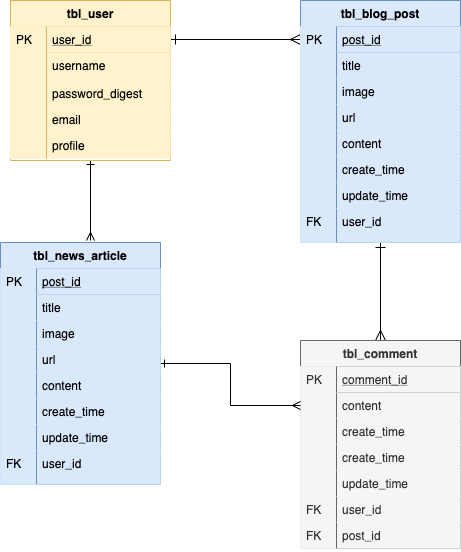

The diagram above was exported from draw.io. Its source (the exported page's mxGraphModel, read from the mxfile embedded in the PNG):
<mxGraphModel dx="946" dy="537" grid="1" gridSize="10" guides="1" tooltips="1" connect="1" arrows="1" fold="1" page="1" pageScale="1" pageWidth="827" pageHeight="1169" math="0" shadow="0">
  <root>
    <mxCell id="0" />
    <mxCell id="1" parent="0" />
    <mxCell id="2" value="" style="edgeStyle=orthogonalEdgeStyle;endArrow=ERmany;startArrow=ERone;shadow=0;strokeWidth=1;endSize=8;startSize=8;startFill=0;endFill=0;" edge="1" source="6" target="17" parent="1">
      <mxGeometry width="100" height="100" relative="1" as="geometry">
        <mxPoint x="310" y="390" as="sourcePoint" />
        <mxPoint x="410" y="290" as="targetPoint" />
      </mxGeometry>
    </mxCell>
    <mxCell id="3" value="" style="edgeStyle=orthogonalEdgeStyle;endArrow=ERmany;startArrow=ERone;shadow=0;strokeWidth=1;endSize=8;startSize=8;startFill=0;endFill=0;" edge="1" source="16" target="33" parent="1">
      <mxGeometry width="100" height="100" relative="1" as="geometry">
        <mxPoint x="410" y="182" as="sourcePoint" />
        <mxPoint x="330" y="169" as="targetPoint" />
        <Array as="points" />
      </mxGeometry>
    </mxCell>
    <mxCell id="4" value="" style="edgeStyle=orthogonalEdgeStyle;rounded=0;orthogonalLoop=1;jettySize=auto;html=1;startArrow=ERone;startFill=0;endArrow=ERmany;endFill=0;" edge="1" parent="1">
      <mxGeometry relative="1" as="geometry">
        <mxPoint x="190" y="200" as="sourcePoint" />
        <mxPoint x="190" y="280" as="targetPoint" />
      </mxGeometry>
    </mxCell>
    <mxCell id="5" value="tbl_user" style="swimlane;fontStyle=1;childLayout=stackLayout;horizontal=1;startSize=26;horizontalStack=0;resizeParent=1;resizeLast=0;collapsible=1;marginBottom=0;rounded=0;shadow=0;strokeWidth=1;fillColor=#fff2cc;strokeColor=#d6b656;" vertex="1" parent="1">
      <mxGeometry x="110" y="40" width="160" height="160" as="geometry">
        <mxRectangle x="20" y="80" width="160" height="26" as="alternateBounds" />
      </mxGeometry>
    </mxCell>
    <mxCell id="6" value="user_id" style="shape=partialRectangle;top=0;left=0;right=0;bottom=1;align=left;verticalAlign=top;fillColor=#fff2cc;spacingLeft=40;spacingRight=4;overflow=hidden;rotatable=0;points=[[0,0.5],[1,0.5]];portConstraint=eastwest;dropTarget=0;rounded=0;shadow=0;strokeWidth=1;fontStyle=4;strokeColor=#d6b656;" vertex="1" parent="5">
      <mxGeometry y="26" width="160" height="26" as="geometry" />
    </mxCell>
    <mxCell id="7" value="PK" style="shape=partialRectangle;top=0;left=0;bottom=0;fillColor=#fff2cc;align=left;verticalAlign=top;spacingLeft=4;spacingRight=4;overflow=hidden;rotatable=0;points=[];portConstraint=eastwest;part=1;strokeColor=#d6b656;" vertex="1" connectable="0" parent="6">
      <mxGeometry width="36" height="26" as="geometry" />
    </mxCell>
    <mxCell id="8" value="username" style="shape=partialRectangle;top=0;left=0;right=0;bottom=0;align=left;verticalAlign=top;spacingLeft=40;spacingRight=4;overflow=hidden;rotatable=0;points=[[0,0.5],[1,0.5]];portConstraint=eastwest;dropTarget=0;rounded=0;shadow=0;strokeWidth=1;fillColor=#fff2cc;strokeColor=#D6B656;" vertex="1" parent="5">
      <mxGeometry y="52" width="160" height="28" as="geometry" />
    </mxCell>
    <mxCell id="9" value="" style="shape=partialRectangle;top=0;left=0;bottom=0;fillColor=#fff2cc;align=left;verticalAlign=top;spacingLeft=4;spacingRight=4;overflow=hidden;rotatable=0;points=[];portConstraint=eastwest;part=1;strokeColor=#d6b656;" vertex="1" connectable="0" parent="8">
      <mxGeometry width="36" height="28" as="geometry" />
    </mxCell>
    <mxCell id="10" value="password_digest" style="shape=partialRectangle;top=0;left=0;right=0;bottom=0;align=left;verticalAlign=top;fillColor=#fff2cc;spacingLeft=40;spacingRight=4;overflow=hidden;rotatable=0;points=[[0,0.5],[1,0.5]];portConstraint=eastwest;dropTarget=0;rounded=0;shadow=0;strokeWidth=1;strokeColor=#d6b656;" vertex="1" parent="5">
      <mxGeometry y="80" width="160" height="26" as="geometry" />
    </mxCell>
    <mxCell id="11" value="" style="shape=partialRectangle;top=0;left=0;bottom=0;fillColor=#fff2cc;align=left;verticalAlign=top;spacingLeft=4;spacingRight=4;overflow=hidden;rotatable=0;points=[];portConstraint=eastwest;part=1;strokeColor=#d6b656;" vertex="1" connectable="0" parent="10">
      <mxGeometry width="36" height="26" as="geometry" />
    </mxCell>
    <mxCell id="12" value="email" style="shape=partialRectangle;top=0;left=0;right=0;bottom=0;align=left;verticalAlign=top;fillColor=#fff2cc;spacingLeft=40;spacingRight=4;overflow=hidden;rotatable=0;points=[[0,0.5],[1,0.5]];portConstraint=eastwest;dropTarget=0;rounded=0;shadow=0;strokeWidth=1;strokeColor=#d6b656;" vertex="1" parent="5">
      <mxGeometry y="106" width="160" height="26" as="geometry" />
    </mxCell>
    <mxCell id="13" value="" style="shape=partialRectangle;top=0;left=0;bottom=0;fillColor=#fff2cc;align=left;verticalAlign=top;spacingLeft=4;spacingRight=4;overflow=hidden;rotatable=0;points=[];portConstraint=eastwest;part=1;strokeColor=#d6b656;" vertex="1" connectable="0" parent="12">
      <mxGeometry width="36" height="26" as="geometry" />
    </mxCell>
    <mxCell id="14" value="profile" style="shape=partialRectangle;top=0;left=0;right=0;bottom=0;align=left;verticalAlign=top;fillColor=#fff2cc;spacingLeft=40;spacingRight=4;overflow=hidden;rotatable=0;points=[[0,0.5],[1,0.5]];portConstraint=eastwest;dropTarget=0;rounded=0;shadow=0;strokeWidth=1;strokeColor=#d6b656;labelBorderColor=none;" vertex="1" parent="5">
      <mxGeometry y="132" width="160" height="26" as="geometry" />
    </mxCell>
    <mxCell id="15" value="" style="shape=partialRectangle;top=0;left=0;bottom=0;fillColor=#fff2cc;align=left;verticalAlign=top;spacingLeft=4;spacingRight=4;overflow=hidden;rotatable=0;points=[];portConstraint=eastwest;part=1;strokeColor=#d6b656;" vertex="1" connectable="0" parent="14">
      <mxGeometry width="36" height="26" as="geometry" />
    </mxCell>
    <mxCell id="16" value="tbl_blog_post" style="swimlane;fontStyle=1;childLayout=stackLayout;horizontal=1;startSize=26;horizontalStack=0;resizeParent=1;resizeLast=0;collapsible=1;marginBottom=0;rounded=0;shadow=0;strokeWidth=1;fillColor=#dae8fc;strokeColor=#6c8ebf;" vertex="1" parent="1">
      <mxGeometry x="400" y="40" width="160" height="242" as="geometry">
        <mxRectangle x="260" y="80" width="160" height="26" as="alternateBounds" />
      </mxGeometry>
    </mxCell>
    <mxCell id="17" value="post_id" style="shape=partialRectangle;top=0;left=0;right=0;bottom=1;align=left;verticalAlign=top;fillColor=#dae8fc;spacingLeft=40;spacingRight=4;overflow=hidden;rotatable=0;points=[[0,0.5],[1,0.5]];portConstraint=eastwest;dropTarget=0;rounded=0;shadow=0;strokeWidth=1;fontStyle=4;strokeColor=#6c8ebf;" vertex="1" parent="16">
      <mxGeometry y="26" width="160" height="26" as="geometry" />
    </mxCell>
    <mxCell id="18" value="PK" style="shape=partialRectangle;top=0;left=0;bottom=0;fillColor=#dae8fc;align=left;verticalAlign=top;spacingLeft=4;spacingRight=4;overflow=hidden;rotatable=0;points=[];portConstraint=eastwest;part=1;strokeColor=#6c8ebf;" vertex="1" connectable="0" parent="17">
      <mxGeometry width="36" height="26" as="geometry" />
    </mxCell>
    <mxCell id="19" value="title" style="shape=partialRectangle;top=0;left=0;right=0;bottom=0;align=left;verticalAlign=top;fillColor=#dae8fc;spacingLeft=40;spacingRight=4;overflow=hidden;rotatable=0;points=[[0,0.5],[1,0.5]];portConstraint=eastwest;dropTarget=0;rounded=0;shadow=0;strokeWidth=1;strokeColor=#6c8ebf;" vertex="1" parent="16">
      <mxGeometry y="52" width="160" height="26" as="geometry" />
    </mxCell>
    <mxCell id="20" value="" style="shape=partialRectangle;top=0;left=0;bottom=0;fillColor=#dae8fc;align=left;verticalAlign=top;spacingLeft=4;spacingRight=4;overflow=hidden;rotatable=0;points=[];portConstraint=eastwest;part=1;strokeColor=#6c8ebf;" vertex="1" connectable="0" parent="19">
      <mxGeometry width="36" height="26" as="geometry" />
    </mxCell>
    <mxCell id="21" value="image" style="shape=partialRectangle;top=0;left=0;right=0;bottom=0;align=left;verticalAlign=top;fillColor=#dae8fc;spacingLeft=40;spacingRight=4;overflow=hidden;rotatable=0;points=[[0,0.5],[1,0.5]];portConstraint=eastwest;dropTarget=0;rounded=0;shadow=0;strokeWidth=1;strokeColor=#6c8ebf;" vertex="1" parent="16">
      <mxGeometry y="78" width="160" height="26" as="geometry" />
    </mxCell>
    <mxCell id="22" value="" style="shape=partialRectangle;top=0;left=0;bottom=0;fillColor=#dae8fc;align=left;verticalAlign=top;spacingLeft=4;spacingRight=4;overflow=hidden;rotatable=0;points=[];portConstraint=eastwest;part=1;strokeColor=#6c8ebf;" vertex="1" connectable="0" parent="21">
      <mxGeometry width="36" height="26" as="geometry" />
    </mxCell>
    <mxCell id="23" value="url" style="shape=partialRectangle;top=0;left=0;right=0;bottom=0;align=left;verticalAlign=top;fillColor=#dae8fc;spacingLeft=40;spacingRight=4;overflow=hidden;rotatable=0;points=[[0,0.5],[1,0.5]];portConstraint=eastwest;dropTarget=0;rounded=0;shadow=0;strokeWidth=1;strokeColor=#6c8ebf;" vertex="1" parent="16">
      <mxGeometry y="104" width="160" height="26" as="geometry" />
    </mxCell>
    <mxCell id="24" value="" style="shape=partialRectangle;top=0;left=0;bottom=0;fillColor=#dae8fc;align=left;verticalAlign=top;spacingLeft=4;spacingRight=4;overflow=hidden;rotatable=0;points=[];portConstraint=eastwest;part=1;strokeColor=#6c8ebf;" vertex="1" connectable="0" parent="23">
      <mxGeometry width="36" height="26" as="geometry" />
    </mxCell>
    <mxCell id="25" value="content" style="shape=partialRectangle;top=0;left=0;right=0;bottom=0;align=left;verticalAlign=top;fillColor=#dae8fc;spacingLeft=40;spacingRight=4;overflow=hidden;rotatable=0;points=[[0,0.5],[1,0.5]];portConstraint=eastwest;dropTarget=0;rounded=0;shadow=0;strokeWidth=1;strokeColor=#6c8ebf;" vertex="1" parent="16">
      <mxGeometry y="130" width="160" height="26" as="geometry" />
    </mxCell>
    <mxCell id="26" value="" style="shape=partialRectangle;top=0;left=0;bottom=0;fillColor=#dae8fc;align=left;verticalAlign=top;spacingLeft=4;spacingRight=4;overflow=hidden;rotatable=0;points=[];portConstraint=eastwest;part=1;strokeColor=#6c8ebf;" vertex="1" connectable="0" parent="25">
      <mxGeometry width="36" height="26" as="geometry" />
    </mxCell>
    <mxCell id="27" value="create_time" style="shape=partialRectangle;top=0;left=0;right=0;bottom=0;align=left;verticalAlign=top;fillColor=#dae8fc;spacingLeft=40;spacingRight=4;overflow=hidden;rotatable=0;points=[[0,0.5],[1,0.5]];portConstraint=eastwest;dropTarget=0;rounded=0;shadow=0;strokeWidth=1;strokeColor=#6c8ebf;" vertex="1" parent="16">
      <mxGeometry y="156" width="160" height="26" as="geometry" />
    </mxCell>
    <mxCell id="28" value="" style="shape=partialRectangle;top=0;left=0;bottom=0;fillColor=#dae8fc;align=left;verticalAlign=top;spacingLeft=4;spacingRight=4;overflow=hidden;rotatable=0;points=[];portConstraint=eastwest;part=1;strokeColor=#6c8ebf;" vertex="1" connectable="0" parent="27">
      <mxGeometry width="36" height="26" as="geometry" />
    </mxCell>
    <mxCell id="29" value="update_time" style="shape=partialRectangle;top=0;left=0;right=0;bottom=0;align=left;verticalAlign=top;fillColor=#dae8fc;spacingLeft=40;spacingRight=4;overflow=hidden;rotatable=0;points=[[0,0.5],[1,0.5]];portConstraint=eastwest;dropTarget=0;rounded=0;shadow=0;strokeWidth=1;strokeColor=#6c8ebf;" vertex="1" parent="16">
      <mxGeometry y="182" width="160" height="26" as="geometry" />
    </mxCell>
    <mxCell id="30" value="" style="shape=partialRectangle;top=0;left=0;bottom=0;fillColor=#dae8fc;align=left;verticalAlign=top;spacingLeft=4;spacingRight=4;overflow=hidden;rotatable=0;points=[];portConstraint=eastwest;part=1;strokeColor=#6c8ebf;" vertex="1" connectable="0" parent="29">
      <mxGeometry width="36" height="26" as="geometry" />
    </mxCell>
    <mxCell id="31" value="user_id" style="shape=partialRectangle;top=0;left=0;right=0;bottom=0;align=left;verticalAlign=top;fillColor=#dae8fc;spacingLeft=40;spacingRight=4;overflow=hidden;rotatable=0;points=[[0,0.5],[1,0.5]];portConstraint=eastwest;dropTarget=0;rounded=0;shadow=0;strokeWidth=1;strokeColor=#6c8ebf;" vertex="1" parent="16">
      <mxGeometry y="208" width="160" height="34" as="geometry" />
    </mxCell>
    <mxCell id="32" value="FK" style="shape=partialRectangle;top=0;left=0;bottom=0;fillColor=#dae8fc;align=left;verticalAlign=top;spacingLeft=4;spacingRight=4;overflow=hidden;rotatable=0;points=[];portConstraint=eastwest;part=1;strokeColor=#6c8ebf;" vertex="1" connectable="0" parent="31">
      <mxGeometry width="36" height="34" as="geometry" />
    </mxCell>
    <mxCell id="33" value="tbl_comment" style="swimlane;fontStyle=1;childLayout=stackLayout;horizontal=1;startSize=26;horizontalStack=0;resizeParent=1;resizeLast=0;collapsible=1;marginBottom=0;rounded=0;shadow=0;strokeWidth=1;fillColor=#f5f5f5;strokeColor=#666666;fontColor=#333333;" vertex="1" parent="1">
      <mxGeometry x="400" y="380" width="160" height="208" as="geometry">
        <mxRectangle x="260" y="270" width="160" height="26" as="alternateBounds" />
      </mxGeometry>
    </mxCell>
    <mxCell id="34" value="comment_id" style="shape=partialRectangle;top=0;left=0;right=0;bottom=1;align=left;verticalAlign=top;fillColor=#f5f5f5;spacingLeft=40;spacingRight=4;overflow=hidden;rotatable=0;points=[[0,0.5],[1,0.5]];portConstraint=eastwest;dropTarget=0;rounded=0;shadow=0;strokeWidth=1;fontStyle=4;strokeColor=#666666;fontColor=#333333;" vertex="1" parent="33">
      <mxGeometry y="26" width="160" height="26" as="geometry" />
    </mxCell>
    <mxCell id="35" value="PK" style="shape=partialRectangle;top=0;left=0;bottom=0;fillColor=#f5f5f5;align=left;verticalAlign=top;spacingLeft=4;spacingRight=4;overflow=hidden;rotatable=0;points=[];portConstraint=eastwest;part=1;strokeColor=#666666;fontColor=#333333;" vertex="1" connectable="0" parent="34">
      <mxGeometry width="36" height="26" as="geometry" />
    </mxCell>
    <mxCell id="36" value="content" style="shape=partialRectangle;top=0;left=0;right=0;bottom=0;align=left;verticalAlign=top;fillColor=#f5f5f5;spacingLeft=40;spacingRight=4;overflow=hidden;rotatable=0;points=[[0,0.5],[1,0.5]];portConstraint=eastwest;dropTarget=0;rounded=0;shadow=0;strokeWidth=1;strokeColor=#666666;fontColor=#333333;" vertex="1" parent="33">
      <mxGeometry y="52" width="160" height="26" as="geometry" />
    </mxCell>
    <mxCell id="37" value="" style="shape=partialRectangle;top=0;left=0;bottom=0;fillColor=#f5f5f5;align=left;verticalAlign=top;spacingLeft=4;spacingRight=4;overflow=hidden;rotatable=0;points=[];portConstraint=eastwest;part=1;strokeColor=#666666;fontColor=#333333;" vertex="1" connectable="0" parent="36">
      <mxGeometry width="36" height="26" as="geometry" />
    </mxCell>
    <mxCell id="38" value="create_time" style="shape=partialRectangle;top=0;left=0;right=0;bottom=0;align=left;verticalAlign=top;fillColor=#f5f5f5;spacingLeft=40;spacingRight=4;overflow=hidden;rotatable=0;points=[[0,0.5],[1,0.5]];portConstraint=eastwest;dropTarget=0;rounded=0;shadow=0;strokeWidth=1;strokeColor=#666666;fontColor=#333333;" vertex="1" parent="33">
      <mxGeometry y="78" width="160" height="26" as="geometry" />
    </mxCell>
    <mxCell id="39" value="" style="shape=partialRectangle;top=0;left=0;bottom=0;fillColor=#f5f5f5;align=left;verticalAlign=top;spacingLeft=4;spacingRight=4;overflow=hidden;rotatable=0;points=[];portConstraint=eastwest;part=1;strokeColor=#666666;fontColor=#333333;" vertex="1" connectable="0" parent="38">
      <mxGeometry width="36" height="26" as="geometry" />
    </mxCell>
    <mxCell id="40" value="create_time" style="shape=partialRectangle;top=0;left=0;right=0;bottom=0;align=left;verticalAlign=top;fillColor=#f5f5f5;spacingLeft=40;spacingRight=4;overflow=hidden;rotatable=0;points=[[0,0.5],[1,0.5]];portConstraint=eastwest;dropTarget=0;rounded=0;shadow=0;strokeWidth=1;strokeColor=#666666;fontColor=#333333;" vertex="1" parent="33">
      <mxGeometry y="104" width="160" height="26" as="geometry" />
    </mxCell>
    <mxCell id="41" value="" style="shape=partialRectangle;top=0;left=0;bottom=0;fillColor=#f5f5f5;align=left;verticalAlign=top;spacingLeft=4;spacingRight=4;overflow=hidden;rotatable=0;points=[];portConstraint=eastwest;part=1;strokeColor=#666666;fontColor=#333333;" vertex="1" connectable="0" parent="40">
      <mxGeometry width="36" height="26" as="geometry" />
    </mxCell>
    <mxCell id="42" value="update_time" style="shape=partialRectangle;top=0;left=0;right=0;bottom=0;align=left;verticalAlign=top;fillColor=#f5f5f5;spacingLeft=40;spacingRight=4;overflow=hidden;rotatable=0;points=[[0,0.5],[1,0.5]];portConstraint=eastwest;dropTarget=0;rounded=0;shadow=0;strokeWidth=1;strokeColor=#666666;fontColor=#333333;" vertex="1" parent="33">
      <mxGeometry y="130" width="160" height="26" as="geometry" />
    </mxCell>
    <mxCell id="43" value="" style="shape=partialRectangle;top=0;left=0;bottom=0;fillColor=#f5f5f5;align=left;verticalAlign=top;spacingLeft=4;spacingRight=4;overflow=hidden;rotatable=0;points=[];portConstraint=eastwest;part=1;strokeColor=#666666;fontColor=#333333;" vertex="1" connectable="0" parent="42">
      <mxGeometry width="36" height="26" as="geometry" />
    </mxCell>
    <mxCell id="44" value="user_id" style="shape=partialRectangle;top=0;left=0;right=0;bottom=0;align=left;verticalAlign=top;fillColor=#f5f5f5;spacingLeft=40;spacingRight=4;overflow=hidden;rotatable=0;points=[[0,0.5],[1,0.5]];portConstraint=eastwest;dropTarget=0;rounded=0;shadow=0;strokeWidth=1;strokeColor=#666666;fontColor=#333333;" vertex="1" parent="33">
      <mxGeometry y="156" width="160" height="26" as="geometry" />
    </mxCell>
    <mxCell id="45" value="FK" style="shape=partialRectangle;top=0;left=0;bottom=0;fillColor=#f5f5f5;align=left;verticalAlign=top;spacingLeft=4;spacingRight=4;overflow=hidden;rotatable=0;points=[];portConstraint=eastwest;part=1;strokeColor=#666666;fontColor=#333333;" vertex="1" connectable="0" parent="44">
      <mxGeometry width="36" height="26" as="geometry" />
    </mxCell>
    <mxCell id="46" value="post_id" style="shape=partialRectangle;top=0;left=0;right=0;bottom=0;align=left;verticalAlign=top;fillColor=#f5f5f5;spacingLeft=40;spacingRight=4;overflow=hidden;rotatable=0;points=[[0,0.5],[1,0.5]];portConstraint=eastwest;dropTarget=0;rounded=0;shadow=0;strokeWidth=1;strokeColor=#666666;fontColor=#333333;" vertex="1" parent="33">
      <mxGeometry y="182" width="160" height="26" as="geometry" />
    </mxCell>
    <mxCell id="47" value="FK" style="shape=partialRectangle;top=0;left=0;bottom=0;fillColor=#f5f5f5;align=left;verticalAlign=top;spacingLeft=4;spacingRight=4;overflow=hidden;rotatable=0;points=[];portConstraint=eastwest;part=1;strokeColor=#666666;fontColor=#333333;" vertex="1" connectable="0" parent="46">
      <mxGeometry width="36" height="26" as="geometry" />
    </mxCell>
    <mxCell id="48" value="" style="edgeStyle=orthogonalEdgeStyle;rounded=0;orthogonalLoop=1;jettySize=auto;html=1;startArrow=ERone;startFill=0;endArrow=ERmany;endFill=0;" edge="1" source="49" target="36" parent="1">
      <mxGeometry relative="1" as="geometry">
        <mxPoint x="396" y="454" as="targetPoint" />
      </mxGeometry>
    </mxCell>
    <mxCell id="49" value="tbl_news_article" style="swimlane;fontStyle=1;childLayout=stackLayout;horizontal=1;startSize=26;horizontalStack=0;resizeParent=1;resizeLast=0;collapsible=1;marginBottom=0;rounded=0;shadow=0;strokeWidth=1;fillColor=#dae8fc;strokeColor=#6c8ebf;" vertex="1" parent="1">
      <mxGeometry x="100" y="282" width="160" height="242" as="geometry">
        <mxRectangle x="260" y="80" width="160" height="26" as="alternateBounds" />
      </mxGeometry>
    </mxCell>
    <mxCell id="50" value="post_id" style="shape=partialRectangle;top=0;left=0;right=0;bottom=1;align=left;verticalAlign=top;fillColor=#dae8fc;spacingLeft=40;spacingRight=4;overflow=hidden;rotatable=0;points=[[0,0.5],[1,0.5]];portConstraint=eastwest;dropTarget=0;rounded=0;shadow=0;strokeWidth=1;fontStyle=4;strokeColor=#6c8ebf;" vertex="1" parent="49">
      <mxGeometry y="26" width="160" height="26" as="geometry" />
    </mxCell>
    <mxCell id="51" value="PK" style="shape=partialRectangle;top=0;left=0;bottom=0;fillColor=#dae8fc;align=left;verticalAlign=top;spacingLeft=4;spacingRight=4;overflow=hidden;rotatable=0;points=[];portConstraint=eastwest;part=1;strokeColor=#6c8ebf;" vertex="1" connectable="0" parent="50">
      <mxGeometry width="36" height="26" as="geometry" />
    </mxCell>
    <mxCell id="52" value="title" style="shape=partialRectangle;top=0;left=0;right=0;bottom=0;align=left;verticalAlign=top;fillColor=#dae8fc;spacingLeft=40;spacingRight=4;overflow=hidden;rotatable=0;points=[[0,0.5],[1,0.5]];portConstraint=eastwest;dropTarget=0;rounded=0;shadow=0;strokeWidth=1;strokeColor=#6c8ebf;" vertex="1" parent="49">
      <mxGeometry y="52" width="160" height="26" as="geometry" />
    </mxCell>
    <mxCell id="53" value="" style="shape=partialRectangle;top=0;left=0;bottom=0;fillColor=#dae8fc;align=left;verticalAlign=top;spacingLeft=4;spacingRight=4;overflow=hidden;rotatable=0;points=[];portConstraint=eastwest;part=1;strokeColor=#6c8ebf;" vertex="1" connectable="0" parent="52">
      <mxGeometry width="36" height="26" as="geometry" />
    </mxCell>
    <mxCell id="54" value="image" style="shape=partialRectangle;top=0;left=0;right=0;bottom=0;align=left;verticalAlign=top;fillColor=#dae8fc;spacingLeft=40;spacingRight=4;overflow=hidden;rotatable=0;points=[[0,0.5],[1,0.5]];portConstraint=eastwest;dropTarget=0;rounded=0;shadow=0;strokeWidth=1;strokeColor=#6c8ebf;" vertex="1" parent="49">
      <mxGeometry y="78" width="160" height="26" as="geometry" />
    </mxCell>
    <mxCell id="55" value="" style="shape=partialRectangle;top=0;left=0;bottom=0;fillColor=#dae8fc;align=left;verticalAlign=top;spacingLeft=4;spacingRight=4;overflow=hidden;rotatable=0;points=[];portConstraint=eastwest;part=1;strokeColor=#6c8ebf;" vertex="1" connectable="0" parent="54">
      <mxGeometry width="36" height="26" as="geometry" />
    </mxCell>
    <mxCell id="56" value="url" style="shape=partialRectangle;top=0;left=0;right=0;bottom=0;align=left;verticalAlign=top;fillColor=#dae8fc;spacingLeft=40;spacingRight=4;overflow=hidden;rotatable=0;points=[[0,0.5],[1,0.5]];portConstraint=eastwest;dropTarget=0;rounded=0;shadow=0;strokeWidth=1;strokeColor=#6c8ebf;" vertex="1" parent="49">
      <mxGeometry y="104" width="160" height="26" as="geometry" />
    </mxCell>
    <mxCell id="57" value="" style="shape=partialRectangle;top=0;left=0;bottom=0;fillColor=#dae8fc;align=left;verticalAlign=top;spacingLeft=4;spacingRight=4;overflow=hidden;rotatable=0;points=[];portConstraint=eastwest;part=1;strokeColor=#6c8ebf;" vertex="1" connectable="0" parent="56">
      <mxGeometry width="36" height="26" as="geometry" />
    </mxCell>
    <mxCell id="58" value="content" style="shape=partialRectangle;top=0;left=0;right=0;bottom=0;align=left;verticalAlign=top;fillColor=#dae8fc;spacingLeft=40;spacingRight=4;overflow=hidden;rotatable=0;points=[[0,0.5],[1,0.5]];portConstraint=eastwest;dropTarget=0;rounded=0;shadow=0;strokeWidth=1;strokeColor=#6c8ebf;" vertex="1" parent="49">
      <mxGeometry y="130" width="160" height="26" as="geometry" />
    </mxCell>
    <mxCell id="59" value="" style="shape=partialRectangle;top=0;left=0;bottom=0;fillColor=#dae8fc;align=left;verticalAlign=top;spacingLeft=4;spacingRight=4;overflow=hidden;rotatable=0;points=[];portConstraint=eastwest;part=1;strokeColor=#6c8ebf;" vertex="1" connectable="0" parent="58">
      <mxGeometry width="36" height="26" as="geometry" />
    </mxCell>
    <mxCell id="60" value="create_time" style="shape=partialRectangle;top=0;left=0;right=0;bottom=0;align=left;verticalAlign=top;fillColor=#dae8fc;spacingLeft=40;spacingRight=4;overflow=hidden;rotatable=0;points=[[0,0.5],[1,0.5]];portConstraint=eastwest;dropTarget=0;rounded=0;shadow=0;strokeWidth=1;strokeColor=#6c8ebf;" vertex="1" parent="49">
      <mxGeometry y="156" width="160" height="26" as="geometry" />
    </mxCell>
    <mxCell id="61" value="" style="shape=partialRectangle;top=0;left=0;bottom=0;fillColor=#dae8fc;align=left;verticalAlign=top;spacingLeft=4;spacingRight=4;overflow=hidden;rotatable=0;points=[];portConstraint=eastwest;part=1;strokeColor=#6c8ebf;" vertex="1" connectable="0" parent="60">
      <mxGeometry width="36" height="26" as="geometry" />
    </mxCell>
    <mxCell id="62" value="update_time" style="shape=partialRectangle;top=0;left=0;right=0;bottom=0;align=left;verticalAlign=top;fillColor=#dae8fc;spacingLeft=40;spacingRight=4;overflow=hidden;rotatable=0;points=[[0,0.5],[1,0.5]];portConstraint=eastwest;dropTarget=0;rounded=0;shadow=0;strokeWidth=1;strokeColor=#6c8ebf;" vertex="1" parent="49">
      <mxGeometry y="182" width="160" height="26" as="geometry" />
    </mxCell>
    <mxCell id="63" value="" style="shape=partialRectangle;top=0;left=0;bottom=0;fillColor=#dae8fc;align=left;verticalAlign=top;spacingLeft=4;spacingRight=4;overflow=hidden;rotatable=0;points=[];portConstraint=eastwest;part=1;strokeColor=#6c8ebf;" vertex="1" connectable="0" parent="62">
      <mxGeometry width="36" height="26" as="geometry" />
    </mxCell>
    <mxCell id="64" value="user_id" style="shape=partialRectangle;top=0;left=0;right=0;bottom=0;align=left;verticalAlign=top;fillColor=#dae8fc;spacingLeft=40;spacingRight=4;overflow=hidden;rotatable=0;points=[[0,0.5],[1,0.5]];portConstraint=eastwest;dropTarget=0;rounded=0;shadow=0;strokeWidth=1;strokeColor=#6c8ebf;" vertex="1" parent="49">
      <mxGeometry y="208" width="160" height="34" as="geometry" />
    </mxCell>
    <mxCell id="65" value="FK" style="shape=partialRectangle;top=0;left=0;bottom=0;fillColor=#dae8fc;align=left;verticalAlign=top;spacingLeft=4;spacingRight=4;overflow=hidden;rotatable=0;points=[];portConstraint=eastwest;part=1;strokeColor=#6c8ebf;" vertex="1" connectable="0" parent="64">
      <mxGeometry width="36" height="34" as="geometry" />
    </mxCell>
  </root>
</mxGraphModel>